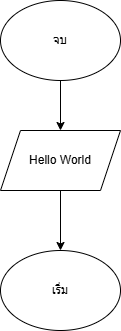

The diagram above was exported from draw.io. Its source (the exported page's mxGraphModel, read from the mxfile embedded in the PNG):
<mxGraphModel dx="880" dy="434" grid="1" gridSize="10" guides="1" tooltips="1" connect="1" arrows="1" fold="1" page="1" pageScale="1" pageWidth="850" pageHeight="1100" math="0" shadow="0">
  <root>
    <mxCell id="0" />
    <mxCell id="1" parent="0" />
    <mxCell id="Pad0ZwcRfKped1YYe-HB-1" value="จบ" style="ellipse;whiteSpace=wrap;html=1;" vertex="1" parent="1">
      <mxGeometry x="365" y="30" width="120" height="80" as="geometry" />
    </mxCell>
    <mxCell id="Pad0ZwcRfKped1YYe-HB-2" value="Hello World" style="shape=parallelogram;perimeter=parallelogramPerimeter;whiteSpace=wrap;html=1;fixedSize=1;" vertex="1" parent="1">
      <mxGeometry x="365" y="160" width="120" height="60" as="geometry" />
    </mxCell>
    <mxCell id="Pad0ZwcRfKped1YYe-HB-3" value="เริ่ม" style="ellipse;whiteSpace=wrap;html=1;" vertex="1" parent="1">
      <mxGeometry x="365" y="280" width="120" height="80" as="geometry" />
    </mxCell>
    <mxCell id="Pad0ZwcRfKped1YYe-HB-4" value="" style="endArrow=classic;html=1;rounded=0;exitX=0.5;exitY=1;exitDx=0;exitDy=0;entryX=0.5;entryY=0;entryDx=0;entryDy=0;" edge="1" parent="1" source="Pad0ZwcRfKped1YYe-HB-1" target="Pad0ZwcRfKped1YYe-HB-2">
      <mxGeometry width="50" height="50" relative="1" as="geometry">
        <mxPoint x="400" y="250" as="sourcePoint" />
        <mxPoint x="450" y="200" as="targetPoint" />
      </mxGeometry>
    </mxCell>
    <mxCell id="Pad0ZwcRfKped1YYe-HB-5" value="" style="endArrow=classic;html=1;rounded=0;exitX=0.5;exitY=1;exitDx=0;exitDy=0;entryX=0.5;entryY=0;entryDx=0;entryDy=0;" edge="1" parent="1" source="Pad0ZwcRfKped1YYe-HB-2" target="Pad0ZwcRfKped1YYe-HB-3">
      <mxGeometry width="50" height="50" relative="1" as="geometry">
        <mxPoint x="400" y="250" as="sourcePoint" />
        <mxPoint x="450" y="200" as="targetPoint" />
      </mxGeometry>
    </mxCell>
  </root>
</mxGraphModel>